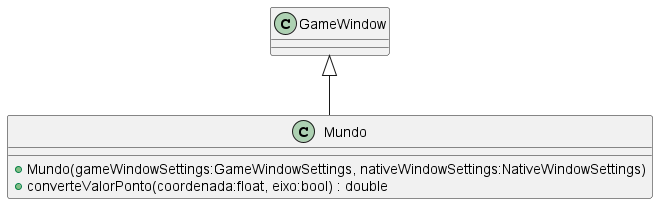

The diagram above was rendered by PlantUML. Its source (embedded in the PNG):
@startuml
class Mundo {
    + Mundo(gameWindowSettings:GameWindowSettings, nativeWindowSettings:NativeWindowSettings)
    + converteValorPonto(coordenada:float, eixo:bool) : double
}
GameWindow <|-- Mundo
@enduml